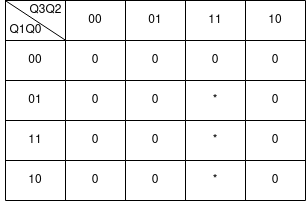

The diagram above was exported from draw.io. Its source (the exported page's mxGraphModel, read from the mxfile embedded in the PNG):
<mxGraphModel dx="868" dy="484" grid="1" gridSize="10" guides="1" tooltips="1" connect="1" arrows="1" fold="1" page="1" pageScale="1" pageWidth="827" pageHeight="1169" math="0" shadow="0">
  <root>
    <mxCell id="0" />
    <mxCell id="1" parent="0" />
    <mxCell id="VpzBe1MpziRyCnA56lvc-14" value="" style="shape=table;html=1;whiteSpace=wrap;startSize=0;container=1;collapsible=0;childLayout=tableLayout;" parent="1" vertex="1">
      <mxGeometry x="320" y="220" width="300" height="200" as="geometry" />
    </mxCell>
    <mxCell id="VpzBe1MpziRyCnA56lvc-15" value="" style="shape=tableRow;horizontal=0;startSize=0;swimlaneHead=0;swimlaneBody=0;top=0;left=0;bottom=0;right=0;collapsible=0;dropTarget=0;fillColor=none;points=[[0,0.5],[1,0.5]];portConstraint=eastwest;" parent="VpzBe1MpziRyCnA56lvc-14" vertex="1">
      <mxGeometry width="300" height="40" as="geometry" />
    </mxCell>
    <mxCell id="VpzBe1MpziRyCnA56lvc-16" value="&lt;div&gt;&lt;br&gt;&lt;/div&gt;&lt;div&gt;&lt;br&gt;&lt;/div&gt;&lt;div&gt;&lt;br&gt;&lt;/div&gt;&lt;div&gt;&lt;br&gt;&lt;/div&gt;&lt;div&gt;&lt;br&gt;&lt;/div&gt;&lt;div&gt;&lt;br&gt;&lt;/div&gt;" style="shape=partialRectangle;html=1;whiteSpace=wrap;connectable=0;fillColor=none;top=0;left=0;bottom=0;right=0;overflow=hidden;" parent="VpzBe1MpziRyCnA56lvc-15" vertex="1">
      <mxGeometry width="60" height="40" as="geometry">
        <mxRectangle width="60" height="40" as="alternateBounds" />
      </mxGeometry>
    </mxCell>
    <mxCell id="VpzBe1MpziRyCnA56lvc-17" value="&lt;div&gt;00&lt;/div&gt;" style="shape=partialRectangle;html=1;whiteSpace=wrap;connectable=0;fillColor=none;top=0;left=0;bottom=0;right=0;overflow=hidden;" parent="VpzBe1MpziRyCnA56lvc-15" vertex="1">
      <mxGeometry x="60" width="60" height="40" as="geometry">
        <mxRectangle width="60" height="40" as="alternateBounds" />
      </mxGeometry>
    </mxCell>
    <mxCell id="VpzBe1MpziRyCnA56lvc-27" value="01" style="shape=partialRectangle;html=1;whiteSpace=wrap;connectable=0;fillColor=none;top=0;left=0;bottom=0;right=0;overflow=hidden;" parent="VpzBe1MpziRyCnA56lvc-15" vertex="1">
      <mxGeometry x="120" width="60" height="40" as="geometry">
        <mxRectangle width="60" height="40" as="alternateBounds" />
      </mxGeometry>
    </mxCell>
    <mxCell id="VpzBe1MpziRyCnA56lvc-30" value="11" style="shape=partialRectangle;html=1;whiteSpace=wrap;connectable=0;fillColor=none;top=0;left=0;bottom=0;right=0;overflow=hidden;" parent="VpzBe1MpziRyCnA56lvc-15" vertex="1">
      <mxGeometry x="180" width="60" height="40" as="geometry">
        <mxRectangle width="60" height="40" as="alternateBounds" />
      </mxGeometry>
    </mxCell>
    <mxCell id="VpzBe1MpziRyCnA56lvc-18" value="10" style="shape=partialRectangle;html=1;whiteSpace=wrap;connectable=0;fillColor=none;top=0;left=0;bottom=0;right=0;overflow=hidden;" parent="VpzBe1MpziRyCnA56lvc-15" vertex="1">
      <mxGeometry x="240" width="60" height="40" as="geometry">
        <mxRectangle width="60" height="40" as="alternateBounds" />
      </mxGeometry>
    </mxCell>
    <mxCell id="VpzBe1MpziRyCnA56lvc-19" value="" style="shape=tableRow;horizontal=0;startSize=0;swimlaneHead=0;swimlaneBody=0;top=0;left=0;bottom=0;right=0;collapsible=0;dropTarget=0;fillColor=none;points=[[0,0.5],[1,0.5]];portConstraint=eastwest;" parent="VpzBe1MpziRyCnA56lvc-14" vertex="1">
      <mxGeometry y="40" width="300" height="40" as="geometry" />
    </mxCell>
    <mxCell id="VpzBe1MpziRyCnA56lvc-20" value="00" style="shape=partialRectangle;html=1;whiteSpace=wrap;connectable=0;fillColor=none;top=0;left=0;bottom=0;right=0;overflow=hidden;" parent="VpzBe1MpziRyCnA56lvc-19" vertex="1">
      <mxGeometry width="60" height="40" as="geometry">
        <mxRectangle width="60" height="40" as="alternateBounds" />
      </mxGeometry>
    </mxCell>
    <mxCell id="VpzBe1MpziRyCnA56lvc-21" value="0" style="shape=partialRectangle;html=1;whiteSpace=wrap;connectable=0;fillColor=none;top=0;left=0;bottom=0;right=0;overflow=hidden;" parent="VpzBe1MpziRyCnA56lvc-19" vertex="1">
      <mxGeometry x="60" width="60" height="40" as="geometry">
        <mxRectangle width="60" height="40" as="alternateBounds" />
      </mxGeometry>
    </mxCell>
    <mxCell id="VpzBe1MpziRyCnA56lvc-28" value="0" style="shape=partialRectangle;html=1;whiteSpace=wrap;connectable=0;fillColor=none;top=0;left=0;bottom=0;right=0;overflow=hidden;" parent="VpzBe1MpziRyCnA56lvc-19" vertex="1">
      <mxGeometry x="120" width="60" height="40" as="geometry">
        <mxRectangle width="60" height="40" as="alternateBounds" />
      </mxGeometry>
    </mxCell>
    <mxCell id="VpzBe1MpziRyCnA56lvc-31" value="0" style="shape=partialRectangle;html=1;whiteSpace=wrap;connectable=0;fillColor=none;top=0;left=0;bottom=0;right=0;overflow=hidden;" parent="VpzBe1MpziRyCnA56lvc-19" vertex="1">
      <mxGeometry x="180" width="60" height="40" as="geometry">
        <mxRectangle width="60" height="40" as="alternateBounds" />
      </mxGeometry>
    </mxCell>
    <mxCell id="VpzBe1MpziRyCnA56lvc-22" value="0" style="shape=partialRectangle;html=1;whiteSpace=wrap;connectable=0;fillColor=none;top=0;left=0;bottom=0;right=0;overflow=hidden;" parent="VpzBe1MpziRyCnA56lvc-19" vertex="1">
      <mxGeometry x="240" width="60" height="40" as="geometry">
        <mxRectangle width="60" height="40" as="alternateBounds" />
      </mxGeometry>
    </mxCell>
    <mxCell id="VpzBe1MpziRyCnA56lvc-23" value="" style="shape=tableRow;horizontal=0;startSize=0;swimlaneHead=0;swimlaneBody=0;top=0;left=0;bottom=0;right=0;collapsible=0;dropTarget=0;fillColor=none;points=[[0,0.5],[1,0.5]];portConstraint=eastwest;" parent="VpzBe1MpziRyCnA56lvc-14" vertex="1">
      <mxGeometry y="80" width="300" height="40" as="geometry" />
    </mxCell>
    <mxCell id="VpzBe1MpziRyCnA56lvc-24" value="01" style="shape=partialRectangle;html=1;whiteSpace=wrap;connectable=0;fillColor=none;top=0;left=0;bottom=0;right=0;overflow=hidden;" parent="VpzBe1MpziRyCnA56lvc-23" vertex="1">
      <mxGeometry width="60" height="40" as="geometry">
        <mxRectangle width="60" height="40" as="alternateBounds" />
      </mxGeometry>
    </mxCell>
    <mxCell id="VpzBe1MpziRyCnA56lvc-25" value="0" style="shape=partialRectangle;html=1;whiteSpace=wrap;connectable=0;fillColor=none;top=0;left=0;bottom=0;right=0;overflow=hidden;" parent="VpzBe1MpziRyCnA56lvc-23" vertex="1">
      <mxGeometry x="60" width="60" height="40" as="geometry">
        <mxRectangle width="60" height="40" as="alternateBounds" />
      </mxGeometry>
    </mxCell>
    <mxCell id="VpzBe1MpziRyCnA56lvc-29" value="0" style="shape=partialRectangle;html=1;whiteSpace=wrap;connectable=0;fillColor=none;top=0;left=0;bottom=0;right=0;overflow=hidden;pointerEvents=1;" parent="VpzBe1MpziRyCnA56lvc-23" vertex="1">
      <mxGeometry x="120" width="60" height="40" as="geometry">
        <mxRectangle width="60" height="40" as="alternateBounds" />
      </mxGeometry>
    </mxCell>
    <mxCell id="VpzBe1MpziRyCnA56lvc-32" value="*" style="shape=partialRectangle;html=1;whiteSpace=wrap;connectable=0;fillColor=none;top=0;left=0;bottom=0;right=0;overflow=hidden;pointerEvents=1;" parent="VpzBe1MpziRyCnA56lvc-23" vertex="1">
      <mxGeometry x="180" width="60" height="40" as="geometry">
        <mxRectangle width="60" height="40" as="alternateBounds" />
      </mxGeometry>
    </mxCell>
    <mxCell id="VpzBe1MpziRyCnA56lvc-26" value="0" style="shape=partialRectangle;html=1;whiteSpace=wrap;connectable=0;fillColor=none;top=0;left=0;bottom=0;right=0;overflow=hidden;pointerEvents=1;" parent="VpzBe1MpziRyCnA56lvc-23" vertex="1">
      <mxGeometry x="240" width="60" height="40" as="geometry">
        <mxRectangle width="60" height="40" as="alternateBounds" />
      </mxGeometry>
    </mxCell>
    <mxCell id="VpzBe1MpziRyCnA56lvc-36" style="shape=tableRow;horizontal=0;startSize=0;swimlaneHead=0;swimlaneBody=0;top=0;left=0;bottom=0;right=0;collapsible=0;dropTarget=0;fillColor=none;points=[[0,0.5],[1,0.5]];portConstraint=eastwest;" parent="VpzBe1MpziRyCnA56lvc-14" vertex="1">
      <mxGeometry y="120" width="300" height="40" as="geometry" />
    </mxCell>
    <mxCell id="VpzBe1MpziRyCnA56lvc-37" value="11" style="shape=partialRectangle;html=1;whiteSpace=wrap;connectable=0;fillColor=none;top=0;left=0;bottom=0;right=0;overflow=hidden;" parent="VpzBe1MpziRyCnA56lvc-36" vertex="1">
      <mxGeometry width="60" height="40" as="geometry">
        <mxRectangle width="60" height="40" as="alternateBounds" />
      </mxGeometry>
    </mxCell>
    <mxCell id="VpzBe1MpziRyCnA56lvc-38" value="0" style="shape=partialRectangle;html=1;whiteSpace=wrap;connectable=0;fillColor=none;top=0;left=0;bottom=0;right=0;overflow=hidden;" parent="VpzBe1MpziRyCnA56lvc-36" vertex="1">
      <mxGeometry x="60" width="60" height="40" as="geometry">
        <mxRectangle width="60" height="40" as="alternateBounds" />
      </mxGeometry>
    </mxCell>
    <mxCell id="VpzBe1MpziRyCnA56lvc-39" value="0" style="shape=partialRectangle;html=1;whiteSpace=wrap;connectable=0;fillColor=none;top=0;left=0;bottom=0;right=0;overflow=hidden;pointerEvents=1;" parent="VpzBe1MpziRyCnA56lvc-36" vertex="1">
      <mxGeometry x="120" width="60" height="40" as="geometry">
        <mxRectangle width="60" height="40" as="alternateBounds" />
      </mxGeometry>
    </mxCell>
    <mxCell id="VpzBe1MpziRyCnA56lvc-40" value="*" style="shape=partialRectangle;html=1;whiteSpace=wrap;connectable=0;fillColor=none;top=0;left=0;bottom=0;right=0;overflow=hidden;pointerEvents=1;" parent="VpzBe1MpziRyCnA56lvc-36" vertex="1">
      <mxGeometry x="180" width="60" height="40" as="geometry">
        <mxRectangle width="60" height="40" as="alternateBounds" />
      </mxGeometry>
    </mxCell>
    <mxCell id="VpzBe1MpziRyCnA56lvc-41" value="0" style="shape=partialRectangle;html=1;whiteSpace=wrap;connectable=0;fillColor=none;top=0;left=0;bottom=0;right=0;overflow=hidden;pointerEvents=1;" parent="VpzBe1MpziRyCnA56lvc-36" vertex="1">
      <mxGeometry x="240" width="60" height="40" as="geometry">
        <mxRectangle width="60" height="40" as="alternateBounds" />
      </mxGeometry>
    </mxCell>
    <mxCell id="VpzBe1MpziRyCnA56lvc-42" style="shape=tableRow;horizontal=0;startSize=0;swimlaneHead=0;swimlaneBody=0;top=0;left=0;bottom=0;right=0;collapsible=0;dropTarget=0;fillColor=none;points=[[0,0.5],[1,0.5]];portConstraint=eastwest;" parent="VpzBe1MpziRyCnA56lvc-14" vertex="1">
      <mxGeometry y="160" width="300" height="40" as="geometry" />
    </mxCell>
    <mxCell id="VpzBe1MpziRyCnA56lvc-43" value="10" style="shape=partialRectangle;html=1;whiteSpace=wrap;connectable=0;fillColor=none;top=0;left=0;bottom=0;right=0;overflow=hidden;" parent="VpzBe1MpziRyCnA56lvc-42" vertex="1">
      <mxGeometry width="60" height="40" as="geometry">
        <mxRectangle width="60" height="40" as="alternateBounds" />
      </mxGeometry>
    </mxCell>
    <mxCell id="VpzBe1MpziRyCnA56lvc-44" value="0" style="shape=partialRectangle;html=1;whiteSpace=wrap;connectable=0;fillColor=none;top=0;left=0;bottom=0;right=0;overflow=hidden;" parent="VpzBe1MpziRyCnA56lvc-42" vertex="1">
      <mxGeometry x="60" width="60" height="40" as="geometry">
        <mxRectangle width="60" height="40" as="alternateBounds" />
      </mxGeometry>
    </mxCell>
    <mxCell id="VpzBe1MpziRyCnA56lvc-45" value="0" style="shape=partialRectangle;html=1;whiteSpace=wrap;connectable=0;fillColor=none;top=0;left=0;bottom=0;right=0;overflow=hidden;pointerEvents=1;" parent="VpzBe1MpziRyCnA56lvc-42" vertex="1">
      <mxGeometry x="120" width="60" height="40" as="geometry">
        <mxRectangle width="60" height="40" as="alternateBounds" />
      </mxGeometry>
    </mxCell>
    <mxCell id="VpzBe1MpziRyCnA56lvc-46" value="*" style="shape=partialRectangle;html=1;whiteSpace=wrap;connectable=0;fillColor=none;top=0;left=0;bottom=0;right=0;overflow=hidden;pointerEvents=1;" parent="VpzBe1MpziRyCnA56lvc-42" vertex="1">
      <mxGeometry x="180" width="60" height="40" as="geometry">
        <mxRectangle width="60" height="40" as="alternateBounds" />
      </mxGeometry>
    </mxCell>
    <mxCell id="VpzBe1MpziRyCnA56lvc-47" value="0" style="shape=partialRectangle;html=1;whiteSpace=wrap;connectable=0;fillColor=none;top=0;left=0;bottom=0;right=0;overflow=hidden;pointerEvents=1;" parent="VpzBe1MpziRyCnA56lvc-42" vertex="1">
      <mxGeometry x="240" width="60" height="40" as="geometry">
        <mxRectangle width="60" height="40" as="alternateBounds" />
      </mxGeometry>
    </mxCell>
    <mxCell id="VpzBe1MpziRyCnA56lvc-48" value="" style="endArrow=none;html=1;rounded=0;exitX=0.001;exitY=0.01;exitDx=0;exitDy=0;exitPerimeter=0;entryX=0.199;entryY=0.988;entryDx=0;entryDy=0;entryPerimeter=0;" parent="VpzBe1MpziRyCnA56lvc-14" source="VpzBe1MpziRyCnA56lvc-15" target="VpzBe1MpziRyCnA56lvc-15" edge="1">
      <mxGeometry width="50" height="50" relative="1" as="geometry">
        <mxPoint x="70" y="90" as="sourcePoint" />
        <mxPoint x="120" y="40" as="targetPoint" />
      </mxGeometry>
    </mxCell>
    <mxCell id="VpzBe1MpziRyCnA56lvc-49" value="Q3Q2" style="text;html=1;align=center;verticalAlign=middle;resizable=0;points=[];autosize=1;strokeColor=none;fillColor=none;" parent="1" vertex="1">
      <mxGeometry x="335" y="220" width="50" height="20" as="geometry" />
    </mxCell>
    <mxCell id="VpzBe1MpziRyCnA56lvc-50" value="Q1Q0" style="text;html=1;align=center;verticalAlign=middle;resizable=0;points=[];autosize=1;strokeColor=none;fillColor=none;" parent="1" vertex="1">
      <mxGeometry x="315" y="240" width="50" height="20" as="geometry" />
    </mxCell>
  </root>
</mxGraphModel>